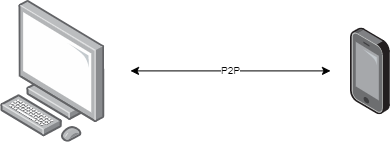

The diagram above was exported from draw.io. Its source (the exported page's mxGraphModel, read from the mxfile embedded in the PNG):
<mxGraphModel dx="594" dy="1596" grid="1" gridSize="10" guides="1" tooltips="1" connect="1" arrows="1" fold="1" page="1" pageScale="1" pageWidth="850" pageHeight="1100" math="0" shadow="0">
  <root>
    <mxCell id="0" />
    <mxCell id="1" parent="0" />
    <mxCell id="ahsGQdXDIH0dmsy4sp3F-1" value="" style="points=[];aspect=fixed;html=1;align=center;shadow=0;dashed=0;image;image=img/lib/allied_telesis/computer_and_terminals/Personal_Computer.svg;direction=east;rotation=0;" vertex="1" parent="1">
      <mxGeometry x="150" y="190" width="104.63" height="141.8" as="geometry" />
    </mxCell>
    <mxCell id="ahsGQdXDIH0dmsy4sp3F-2" value="" style="points=[];aspect=fixed;html=1;align=center;shadow=0;dashed=0;image;image=img/lib/allied_telesis/computer_and_terminals/Smartphone.svg;" vertex="1" parent="1">
      <mxGeometry x="500" y="217.49" width="39.8" height="86.83" as="geometry" />
    </mxCell>
    <mxCell id="ahsGQdXDIH0dmsy4sp3F-3" value="&lt;font size=&quot;1&quot;&gt;P2P&lt;/font&gt;" style="endArrow=classic;startArrow=classic;html=1;rounded=0;" edge="1" parent="1">
      <mxGeometry width="50" height="50" relative="1" as="geometry">
        <mxPoint x="280" y="260.4" as="sourcePoint" />
        <mxPoint x="480" y="260.4" as="targetPoint" />
      </mxGeometry>
    </mxCell>
  </root>
</mxGraphModel>